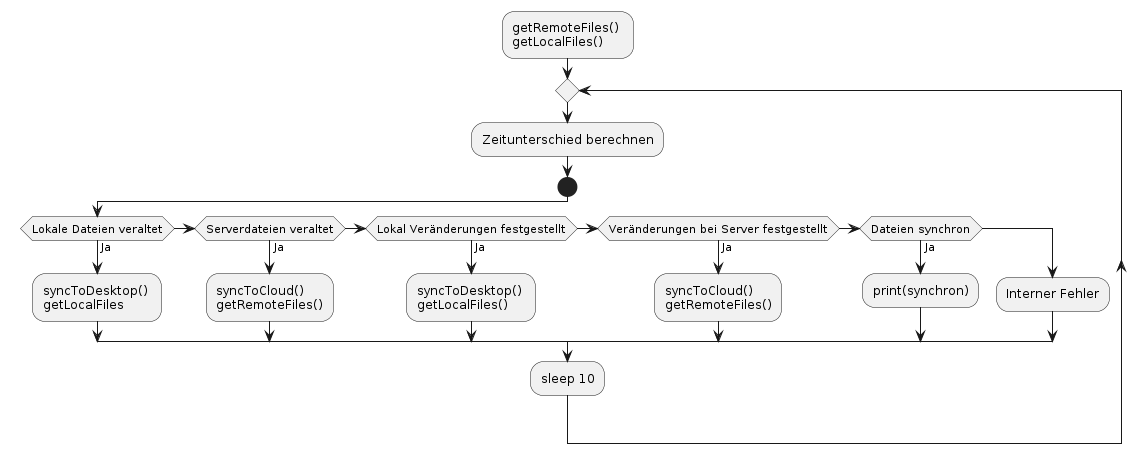

The diagram above was rendered by PlantUML. Its source (embedded in the PNG):
@startuml
:getRemoteFiles() \ngetLocalFiles();

repeat
    :Zeitunterschied berechnen;
    ' !pragma useVerticalIf on
    start
    if (Lokale Dateien veraltet) then (Ja)
        :syncToDesktop() \ngetLocalFiles;
    elseif (Serverdateien veraltet) then (Ja)
        :syncToCloud() \ngetRemoteFiles();
    elseif (Lokal Veränderungen festgestellt) then (Ja)
        :syncToDesktop() \ngetLocalFiles();
    elseif (Veränderungen bei Server festgestellt) then (Ja)
        :syncToCloud() \ngetRemoteFiles();
    elseif (Dateien synchron) then (Ja)
        :print(synchron);
    else ()
        :Interner Fehler;
    endif
    :sleep 10;
@enduml